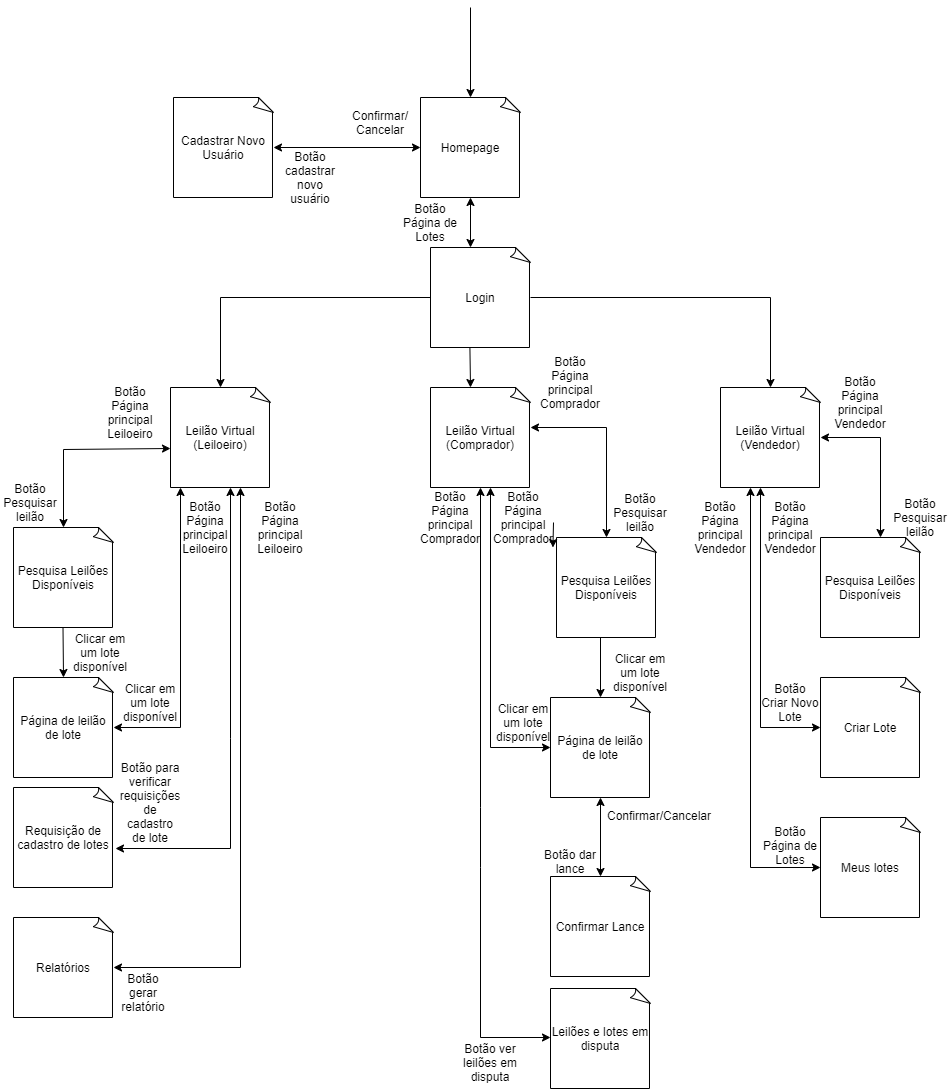

The diagram above was exported from draw.io. Its source (the exported page's mxGraphModel, read from the mxfile embedded in the PNG):
<mxGraphModel dx="4231" dy="1101" grid="1" gridSize="10" guides="1" tooltips="1" connect="1" arrows="1" fold="1" page="1" pageScale="1" pageWidth="1100" pageHeight="850" background="#ffffff" math="0" shadow="0">
  <root>
    <mxCell id="0" />
    <mxCell id="1" parent="0" />
    <mxCell id="37h5cdBrZ8yvJZmWgMie-1" value="Homepage" style="whiteSpace=wrap;html=1;shape=mxgraph.basic.document" parent="1" vertex="1">
      <mxGeometry x="-740" y="110" width="100" height="100" as="geometry" />
    </mxCell>
    <mxCell id="37h5cdBrZ8yvJZmWgMie-3" value="Leilão Virtual (Comprador)" style="whiteSpace=wrap;html=1;shape=mxgraph.basic.document" parent="1" vertex="1">
      <mxGeometry x="-730" y="400" width="100" height="100" as="geometry" />
    </mxCell>
    <mxCell id="37h5cdBrZ8yvJZmWgMie-9" value="Pesquisa Leilões&lt;br&gt;Disponíveis" style="whiteSpace=wrap;html=1;shape=mxgraph.basic.document" parent="1" vertex="1">
      <mxGeometry x="-604" y="550" width="100" height="100" as="geometry" />
    </mxCell>
    <mxCell id="37h5cdBrZ8yvJZmWgMie-10" value="Página de leilão de lote" style="whiteSpace=wrap;html=1;shape=mxgraph.basic.document" parent="1" vertex="1">
      <mxGeometry x="-610" y="710" width="100" height="100" as="geometry" />
    </mxCell>
    <mxCell id="37h5cdBrZ8yvJZmWgMie-13" value="Leilões e lotes em disputa" style="whiteSpace=wrap;html=1;shape=mxgraph.basic.document" parent="1" vertex="1">
      <mxGeometry x="-610" y="1001" width="100" height="100" as="geometry" />
    </mxCell>
    <mxCell id="37h5cdBrZ8yvJZmWgMie-25" value="Login" style="whiteSpace=wrap;html=1;shape=mxgraph.basic.document" parent="1" vertex="1">
      <mxGeometry x="-730" y="260" width="100" height="100" as="geometry" />
    </mxCell>
    <mxCell id="EyS9SSAs60YIlu5VAeAh-8" value="" style="endArrow=classic;html=1;rounded=0;" parent="1" target="37h5cdBrZ8yvJZmWgMie-1" edge="1">
      <mxGeometry width="50" height="50" relative="1" as="geometry">
        <mxPoint x="-690" y="20" as="sourcePoint" />
        <mxPoint x="-530" y="-40" as="targetPoint" />
      </mxGeometry>
    </mxCell>
    <mxCell id="37h5cdBrZ8yvJZmWgMie-40" value="Leilão Virtual (Vendedor)" style="whiteSpace=wrap;html=1;shape=mxgraph.basic.document" parent="1" vertex="1">
      <mxGeometry x="-440" y="400" width="100" height="100" as="geometry" />
    </mxCell>
    <mxCell id="37h5cdBrZ8yvJZmWgMie-41" value="Leilão Virtual (Leiloeiro)" style="whiteSpace=wrap;html=1;shape=mxgraph.basic.document" parent="1" vertex="1">
      <mxGeometry x="-990" y="400" width="100" height="100" as="geometry" />
    </mxCell>
    <mxCell id="37h5cdBrZ8yvJZmWgMie-42" value="" style="endArrow=classic;startArrow=classic;html=1;rounded=0;" parent="1" source="37h5cdBrZ8yvJZmWgMie-9" edge="1">
      <mxGeometry width="50" height="50" relative="1" as="geometry">
        <mxPoint x="-660" y="610" as="sourcePoint" />
        <mxPoint x="-630" y="440" as="targetPoint" />
        <Array as="points">
          <mxPoint x="-554" y="440" />
        </Array>
      </mxGeometry>
    </mxCell>
    <mxCell id="37h5cdBrZ8yvJZmWgMie-45" value="" style="endArrow=classic;startArrow=classic;html=1;rounded=0;entryX=0.5;entryY=1;entryDx=0;entryDy=0;entryPerimeter=0;exitX=0;exitY=0.5;exitDx=0;exitDy=0;exitPerimeter=0;" parent="1" source="37h5cdBrZ8yvJZmWgMie-10" edge="1">
      <mxGeometry width="50" height="50" relative="1" as="geometry">
        <mxPoint x="-670" y="760" as="sourcePoint" />
        <mxPoint x="-670" y="500" as="targetPoint" />
        <Array as="points">
          <mxPoint x="-670" y="760" />
        </Array>
      </mxGeometry>
    </mxCell>
    <mxCell id="37h5cdBrZ8yvJZmWgMie-47" value="" style="endArrow=classic;html=1;rounded=0;" parent="1" edge="1">
      <mxGeometry width="50" height="50" relative="1" as="geometry">
        <mxPoint x="-560" y="650" as="sourcePoint" />
        <mxPoint x="-560" y="710" as="targetPoint" />
      </mxGeometry>
    </mxCell>
    <mxCell id="37h5cdBrZ8yvJZmWgMie-50" value="" style="endArrow=classic;startArrow=classic;html=1;rounded=0;entryX=0.5;entryY=1;entryDx=0;entryDy=0;entryPerimeter=0;" parent="1" target="37h5cdBrZ8yvJZmWgMie-3" edge="1">
      <mxGeometry width="50" height="50" relative="1" as="geometry">
        <mxPoint x="-610" y="1050" as="sourcePoint" />
        <mxPoint x="-670" y="680" as="targetPoint" />
        <Array as="points">
          <mxPoint x="-680" y="1050" />
          <mxPoint x="-680" y="880" />
          <mxPoint x="-680" y="820" />
        </Array>
      </mxGeometry>
    </mxCell>
    <mxCell id="37h5cdBrZ8yvJZmWgMie-51" value="Pesquisa Leilões&lt;br&gt;Disponíveis" style="whiteSpace=wrap;html=1;shape=mxgraph.basic.document" parent="1" vertex="1">
      <mxGeometry x="-340" y="550" width="100" height="100" as="geometry" />
    </mxCell>
    <mxCell id="37h5cdBrZ8yvJZmWgMie-52" value="" style="endArrow=classic;startArrow=classic;html=1;rounded=0;" parent="1" edge="1">
      <mxGeometry width="50" height="50" relative="1" as="geometry">
        <mxPoint x="-280" y="550" as="sourcePoint" />
        <mxPoint x="-340" y="450" as="targetPoint" />
        <Array as="points">
          <mxPoint x="-280" y="450" />
        </Array>
      </mxGeometry>
    </mxCell>
    <mxCell id="37h5cdBrZ8yvJZmWgMie-53" value="Criar Lote" style="whiteSpace=wrap;html=1;shape=mxgraph.basic.document" parent="1" vertex="1">
      <mxGeometry x="-340" y="690" width="100" height="100" as="geometry" />
    </mxCell>
    <mxCell id="37h5cdBrZ8yvJZmWgMie-54" value="" style="endArrow=classic;startArrow=classic;html=1;rounded=0;entryX=0.5;entryY=1;entryDx=0;entryDy=0;entryPerimeter=0;exitX=0;exitY=0.5;exitDx=0;exitDy=0;exitPerimeter=0;" parent="1" source="37h5cdBrZ8yvJZmWgMie-53" edge="1">
      <mxGeometry width="50" height="50" relative="1" as="geometry">
        <mxPoint x="-340" y="760" as="sourcePoint" />
        <mxPoint x="-400" y="500" as="targetPoint" />
        <Array as="points">
          <mxPoint x="-400" y="740" />
        </Array>
      </mxGeometry>
    </mxCell>
    <mxCell id="37h5cdBrZ8yvJZmWgMie-55" value="Meus lotes" style="whiteSpace=wrap;html=1;shape=mxgraph.basic.document" parent="1" vertex="1">
      <mxGeometry x="-340" y="830" width="100" height="100" as="geometry" />
    </mxCell>
    <mxCell id="37h5cdBrZ8yvJZmWgMie-56" value="" style="endArrow=classic;startArrow=classic;html=1;rounded=0;exitX=0;exitY=0.5;exitDx=0;exitDy=0;exitPerimeter=0;" parent="1" edge="1">
      <mxGeometry width="50" height="50" relative="1" as="geometry">
        <mxPoint x="-340" y="880" as="sourcePoint" />
        <mxPoint x="-410" y="500" as="targetPoint" />
        <Array as="points">
          <mxPoint x="-410" y="880" />
        </Array>
      </mxGeometry>
    </mxCell>
    <mxCell id="37h5cdBrZ8yvJZmWgMie-57" value="Pesquisa Leilões&lt;br&gt;Disponíveis" style="whiteSpace=wrap;html=1;shape=mxgraph.basic.document" parent="1" vertex="1">
      <mxGeometry x="-1147" y="540" width="100" height="100" as="geometry" />
    </mxCell>
    <mxCell id="37h5cdBrZ8yvJZmWgMie-58" value="" style="endArrow=classic;startArrow=classic;html=1;rounded=0;exitX=0.5;exitY=0;exitDx=0;exitDy=0;exitPerimeter=0;entryX=0;entryY=0.61;entryDx=0;entryDy=0;entryPerimeter=0;" parent="1" source="37h5cdBrZ8yvJZmWgMie-57" target="37h5cdBrZ8yvJZmWgMie-41" edge="1">
      <mxGeometry width="50" height="50" relative="1" as="geometry">
        <mxPoint x="-840" y="590" as="sourcePoint" />
        <mxPoint x="-790" y="540" as="targetPoint" />
        <Array as="points">
          <mxPoint x="-1097" y="462" />
        </Array>
      </mxGeometry>
    </mxCell>
    <mxCell id="37h5cdBrZ8yvJZmWgMie-59" value="Requisição de cadastro de lotes" style="whiteSpace=wrap;html=1;shape=mxgraph.basic.document" parent="1" vertex="1">
      <mxGeometry x="-1147" y="800" width="100" height="100" as="geometry" />
    </mxCell>
    <mxCell id="37h5cdBrZ8yvJZmWgMie-60" value="" style="endArrow=classic;startArrow=classic;html=1;rounded=0;exitX=1.02;exitY=0.61;exitDx=0;exitDy=0;exitPerimeter=0;" parent="1" source="37h5cdBrZ8yvJZmWgMie-59" edge="1">
      <mxGeometry width="50" height="50" relative="1" as="geometry">
        <mxPoint x="-840" y="590" as="sourcePoint" />
        <mxPoint x="-930" y="500" as="targetPoint" />
        <Array as="points">
          <mxPoint x="-930" y="861" />
          <mxPoint x="-930" y="751" />
        </Array>
      </mxGeometry>
    </mxCell>
    <mxCell id="37h5cdBrZ8yvJZmWgMie-61" value="Relatórios" style="whiteSpace=wrap;html=1;shape=mxgraph.basic.document" parent="1" vertex="1">
      <mxGeometry x="-1147" y="930" width="100" height="100" as="geometry" />
    </mxCell>
    <mxCell id="37h5cdBrZ8yvJZmWgMie-62" value="" style="endArrow=classic;startArrow=classic;html=1;rounded=0;entryX=0.7;entryY=1;entryDx=0;entryDy=0;entryPerimeter=0;exitX=1;exitY=0.5;exitDx=0;exitDy=0;exitPerimeter=0;" parent="1" source="37h5cdBrZ8yvJZmWgMie-61" target="37h5cdBrZ8yvJZmWgMie-41" edge="1">
      <mxGeometry width="50" height="50" relative="1" as="geometry">
        <mxPoint x="-980" y="747" as="sourcePoint" />
        <mxPoint x="-929" y="500" as="targetPoint" />
        <Array as="points">
          <mxPoint x="-920" y="980" />
        </Array>
      </mxGeometry>
    </mxCell>
    <mxCell id="37h5cdBrZ8yvJZmWgMie-64" value="" style="endArrow=classic;html=1;rounded=0;" parent="1" edge="1">
      <mxGeometry width="50" height="50" relative="1" as="geometry">
        <mxPoint x="-690.59" y="360" as="sourcePoint" />
        <mxPoint x="-690" y="400" as="targetPoint" />
      </mxGeometry>
    </mxCell>
    <mxCell id="37h5cdBrZ8yvJZmWgMie-65" value="" style="endArrow=classic;html=1;rounded=0;exitX=0;exitY=0.5;exitDx=0;exitDy=0;exitPerimeter=0;entryX=0.5;entryY=0;entryDx=0;entryDy=0;entryPerimeter=0;" parent="1" source="37h5cdBrZ8yvJZmWgMie-25" target="37h5cdBrZ8yvJZmWgMie-41" edge="1">
      <mxGeometry width="50" height="50" relative="1" as="geometry">
        <mxPoint x="-880" y="410" as="sourcePoint" />
        <mxPoint x="-830" y="360" as="targetPoint" />
        <Array as="points">
          <mxPoint x="-940" y="310" />
        </Array>
      </mxGeometry>
    </mxCell>
    <mxCell id="37h5cdBrZ8yvJZmWgMie-66" value="" style="endArrow=classic;html=1;rounded=0;exitX=0;exitY=0.5;exitDx=0;exitDy=0;exitPerimeter=0;entryX=0.5;entryY=0;entryDx=0;entryDy=0;entryPerimeter=0;" parent="1" target="37h5cdBrZ8yvJZmWgMie-40" edge="1">
      <mxGeometry width="50" height="50" relative="1" as="geometry">
        <mxPoint x="-630" y="310" as="sourcePoint" />
        <mxPoint x="-840" y="400" as="targetPoint" />
        <Array as="points">
          <mxPoint x="-390" y="310" />
        </Array>
      </mxGeometry>
    </mxCell>
    <mxCell id="37h5cdBrZ8yvJZmWgMie-67" value="Botão gerar relatório" style="text;html=1;strokeColor=none;fillColor=none;align=center;verticalAlign=middle;whiteSpace=wrap;rounded=0;" parent="1" vertex="1">
      <mxGeometry x="-1047" y="990" width="60" height="30" as="geometry" />
    </mxCell>
    <mxCell id="37h5cdBrZ8yvJZmWgMie-68" value="Botão Pesquisar leilão" style="text;html=1;strokeColor=none;fillColor=none;align=center;verticalAlign=middle;whiteSpace=wrap;rounded=0;" parent="1" vertex="1">
      <mxGeometry x="-1160" y="500" width="60" height="30" as="geometry" />
    </mxCell>
    <mxCell id="37h5cdBrZ8yvJZmWgMie-70" value="Página de leilão de lote" style="whiteSpace=wrap;html=1;shape=mxgraph.basic.document" parent="1" vertex="1">
      <mxGeometry x="-1147" y="690" width="100" height="100" as="geometry" />
    </mxCell>
    <mxCell id="37h5cdBrZ8yvJZmWgMie-71" value="" style="endArrow=classic;html=1;rounded=0;" parent="1" edge="1">
      <mxGeometry width="50" height="50" relative="1" as="geometry">
        <mxPoint x="-1097.5" y="640" as="sourcePoint" />
        <mxPoint x="-1097" y="690" as="targetPoint" />
      </mxGeometry>
    </mxCell>
    <mxCell id="37h5cdBrZ8yvJZmWgMie-72" value="" style="endArrow=classic;startArrow=classic;html=1;rounded=0;entryX=0.5;entryY=1;entryDx=0;entryDy=0;entryPerimeter=0;exitX=1;exitY=0.5;exitDx=0;exitDy=0;exitPerimeter=0;" parent="1" source="37h5cdBrZ8yvJZmWgMie-70" edge="1">
      <mxGeometry width="50" height="50" relative="1" as="geometry">
        <mxPoint x="-920" y="760" as="sourcePoint" />
        <mxPoint x="-980" y="500" as="targetPoint" />
        <Array as="points">
          <mxPoint x="-980" y="740" />
        </Array>
      </mxGeometry>
    </mxCell>
    <mxCell id="37h5cdBrZ8yvJZmWgMie-73" value="Clicar em um lote disponível" style="text;html=1;strokeColor=none;fillColor=none;align=center;verticalAlign=middle;whiteSpace=wrap;rounded=0;" parent="1" vertex="1">
      <mxGeometry x="-1040" y="700" width="60" height="30" as="geometry" />
    </mxCell>
    <mxCell id="37h5cdBrZ8yvJZmWgMie-77" value="Botão para verificar requisições de cadastro de lote" style="text;html=1;strokeColor=none;fillColor=none;align=center;verticalAlign=middle;whiteSpace=wrap;rounded=0;" parent="1" vertex="1">
      <mxGeometry x="-1040" y="800" width="60" height="30" as="geometry" />
    </mxCell>
    <mxCell id="37h5cdBrZ8yvJZmWgMie-78" value="Botão Página principal Comprador" style="text;html=1;strokeColor=none;fillColor=none;align=center;verticalAlign=middle;whiteSpace=wrap;rounded=0;" parent="1" vertex="1">
      <mxGeometry x="-620" y="380" width="60" height="30" as="geometry" />
    </mxCell>
    <mxCell id="37h5cdBrZ8yvJZmWgMie-105" style="edgeStyle=orthogonalEdgeStyle;rounded=0;orthogonalLoop=1;jettySize=auto;html=1;exitX=1;exitY=0.75;exitDx=0;exitDy=0;" edge="1" parent="1" source="37h5cdBrZ8yvJZmWgMie-79">
      <mxGeometry relative="1" as="geometry">
        <mxPoint x="-607.5714285714284" y="560" as="targetPoint" />
      </mxGeometry>
    </mxCell>
    <mxCell id="37h5cdBrZ8yvJZmWgMie-79" value="Botão Página principal Comprador" style="text;html=1;strokeColor=none;fillColor=none;align=center;verticalAlign=middle;whiteSpace=wrap;rounded=0;" parent="1" vertex="1">
      <mxGeometry x="-667" y="520" width="60" height="20" as="geometry" />
    </mxCell>
    <mxCell id="37h5cdBrZ8yvJZmWgMie-81" value="Botão Página principal Comprador" style="text;html=1;strokeColor=none;fillColor=none;align=center;verticalAlign=middle;whiteSpace=wrap;rounded=0;" parent="1" vertex="1">
      <mxGeometry x="-740" y="520" width="60" height="20" as="geometry" />
    </mxCell>
    <mxCell id="37h5cdBrZ8yvJZmWgMie-82" value="Botão Página principal Leiloeiro" style="text;html=1;strokeColor=none;fillColor=none;align=center;verticalAlign=middle;whiteSpace=wrap;rounded=0;" parent="1" vertex="1">
      <mxGeometry x="-910" y="530" width="60" height="20" as="geometry" />
    </mxCell>
    <mxCell id="37h5cdBrZ8yvJZmWgMie-83" value="Botão Página principal Leiloeiro" style="text;html=1;strokeColor=none;fillColor=none;align=center;verticalAlign=middle;whiteSpace=wrap;rounded=0;" parent="1" vertex="1">
      <mxGeometry x="-985" y="530" width="60" height="20" as="geometry" />
    </mxCell>
    <mxCell id="37h5cdBrZ8yvJZmWgMie-84" value="Botão Página principal Leiloeiro" style="text;html=1;strokeColor=none;fillColor=none;align=center;verticalAlign=middle;whiteSpace=wrap;rounded=0;" parent="1" vertex="1">
      <mxGeometry x="-1060" y="415" width="60" height="20" as="geometry" />
    </mxCell>
    <mxCell id="37h5cdBrZ8yvJZmWgMie-85" value="Botão Página principal Vendedor" style="text;html=1;strokeColor=none;fillColor=none;align=center;verticalAlign=middle;whiteSpace=wrap;rounded=0;" parent="1" vertex="1">
      <mxGeometry x="-470" y="530" width="60" height="20" as="geometry" />
    </mxCell>
    <mxCell id="37h5cdBrZ8yvJZmWgMie-86" value="Botão Página principal Vendedor" style="text;html=1;strokeColor=none;fillColor=none;align=center;verticalAlign=middle;whiteSpace=wrap;rounded=0;" parent="1" vertex="1">
      <mxGeometry x="-400" y="530" width="60" height="20" as="geometry" />
    </mxCell>
    <mxCell id="37h5cdBrZ8yvJZmWgMie-87" value="Botão Página principal Vendedor" style="text;html=1;strokeColor=none;fillColor=none;align=center;verticalAlign=middle;whiteSpace=wrap;rounded=0;" parent="1" vertex="1">
      <mxGeometry x="-330" y="405" width="60" height="20" as="geometry" />
    </mxCell>
    <mxCell id="37h5cdBrZ8yvJZmWgMie-88" value="Botão Pesquisar leilão" style="text;html=1;strokeColor=none;fillColor=none;align=center;verticalAlign=middle;whiteSpace=wrap;rounded=0;" parent="1" vertex="1">
      <mxGeometry x="-550" y="510" width="60" height="30" as="geometry" />
    </mxCell>
    <mxCell id="37h5cdBrZ8yvJZmWgMie-89" value="Clicar em um lote disponível" style="text;html=1;strokeColor=none;fillColor=none;align=center;verticalAlign=middle;whiteSpace=wrap;rounded=0;" parent="1" vertex="1">
      <mxGeometry x="-667" y="720" width="60" height="30" as="geometry" />
    </mxCell>
    <mxCell id="37h5cdBrZ8yvJZmWgMie-90" value="Clicar em um lote disponível" style="text;html=1;strokeColor=none;fillColor=none;align=center;verticalAlign=middle;whiteSpace=wrap;rounded=0;" parent="1" vertex="1">
      <mxGeometry x="-1090" y="650" width="60" height="30" as="geometry" />
    </mxCell>
    <mxCell id="37h5cdBrZ8yvJZmWgMie-91" value="Clicar em um lote disponível" style="text;html=1;strokeColor=none;fillColor=none;align=center;verticalAlign=middle;whiteSpace=wrap;rounded=0;" parent="1" vertex="1">
      <mxGeometry x="-550" y="670" width="60" height="30" as="geometry" />
    </mxCell>
    <mxCell id="37h5cdBrZ8yvJZmWgMie-92" value="Confirmar Lance" style="whiteSpace=wrap;html=1;shape=mxgraph.basic.document" parent="1" vertex="1">
      <mxGeometry x="-610" y="889" width="100" height="100" as="geometry" />
    </mxCell>
    <mxCell id="37h5cdBrZ8yvJZmWgMie-93" value="" style="endArrow=classic;startArrow=classic;html=1;rounded=0;entryX=0.5;entryY=1;entryDx=0;entryDy=0;entryPerimeter=0;exitX=0.5;exitY=0;exitDx=0;exitDy=0;exitPerimeter=0;" parent="1" source="37h5cdBrZ8yvJZmWgMie-92" target="37h5cdBrZ8yvJZmWgMie-10" edge="1">
      <mxGeometry width="50" height="50" relative="1" as="geometry">
        <mxPoint x="-760" y="960" as="sourcePoint" />
        <mxPoint x="-710" y="910" as="targetPoint" />
      </mxGeometry>
    </mxCell>
    <mxCell id="37h5cdBrZ8yvJZmWgMie-94" value="Botão dar lance" style="text;html=1;strokeColor=none;fillColor=none;align=center;verticalAlign=middle;whiteSpace=wrap;rounded=0;" parent="1" vertex="1">
      <mxGeometry x="-620" y="859" width="60" height="30" as="geometry" />
    </mxCell>
    <mxCell id="37h5cdBrZ8yvJZmWgMie-95" value="Confirmar/Cancelar" style="text;html=1;strokeColor=none;fillColor=none;align=center;verticalAlign=middle;whiteSpace=wrap;rounded=0;" parent="1" vertex="1">
      <mxGeometry x="-531" y="813" width="60" height="30" as="geometry" />
    </mxCell>
    <mxCell id="37h5cdBrZ8yvJZmWgMie-96" value="Botão ver leilões em disputa" style="text;html=1;strokeColor=none;fillColor=none;align=center;verticalAlign=middle;whiteSpace=wrap;rounded=0;" parent="1" vertex="1">
      <mxGeometry x="-700" y="1060" width="60" height="30" as="geometry" />
    </mxCell>
    <mxCell id="37h5cdBrZ8yvJZmWgMie-97" value="Botão Pesquisar leilão" style="text;html=1;strokeColor=none;fillColor=none;align=center;verticalAlign=middle;whiteSpace=wrap;rounded=0;" vertex="1" parent="1">
      <mxGeometry x="-270" y="515" width="60" height="30" as="geometry" />
    </mxCell>
    <mxCell id="37h5cdBrZ8yvJZmWgMie-98" value="Botão Criar Novo Lote" style="text;html=1;strokeColor=none;fillColor=none;align=center;verticalAlign=middle;whiteSpace=wrap;rounded=0;" vertex="1" parent="1">
      <mxGeometry x="-400" y="700" width="60" height="30" as="geometry" />
    </mxCell>
    <mxCell id="37h5cdBrZ8yvJZmWgMie-99" value="Botão Página de Lotes" style="text;html=1;strokeColor=none;fillColor=none;align=center;verticalAlign=middle;whiteSpace=wrap;rounded=0;" vertex="1" parent="1">
      <mxGeometry x="-400" y="843" width="60" height="30" as="geometry" />
    </mxCell>
    <mxCell id="37h5cdBrZ8yvJZmWgMie-100" value="Botão Página de Lotes" style="text;html=1;strokeColor=none;fillColor=none;align=center;verticalAlign=middle;whiteSpace=wrap;rounded=0;" vertex="1" parent="1">
      <mxGeometry x="-760" y="220" width="60" height="30" as="geometry" />
    </mxCell>
    <mxCell id="37h5cdBrZ8yvJZmWgMie-101" value="Cadastrar Novo Usuário" style="whiteSpace=wrap;html=1;shape=mxgraph.basic.document" vertex="1" parent="1">
      <mxGeometry x="-987" y="110" width="100" height="100" as="geometry" />
    </mxCell>
    <mxCell id="37h5cdBrZ8yvJZmWgMie-102" value="" style="endArrow=classic;startArrow=classic;html=1;rounded=0;entryX=0;entryY=0.5;entryDx=0;entryDy=0;entryPerimeter=0;" edge="1" parent="1" source="37h5cdBrZ8yvJZmWgMie-101" target="37h5cdBrZ8yvJZmWgMie-1">
      <mxGeometry width="50" height="50" relative="1" as="geometry">
        <mxPoint x="-870" y="140" as="sourcePoint" />
        <mxPoint x="-820" y="90" as="targetPoint" />
      </mxGeometry>
    </mxCell>
    <mxCell id="37h5cdBrZ8yvJZmWgMie-103" value="Confirmar/&lt;br&gt;Cancelar" style="text;html=1;strokeColor=none;fillColor=none;align=center;verticalAlign=middle;whiteSpace=wrap;rounded=0;" vertex="1" parent="1">
      <mxGeometry x="-810" y="120" width="60" height="30" as="geometry" />
    </mxCell>
    <mxCell id="37h5cdBrZ8yvJZmWgMie-104" value="Botão cadastrar novo usuário" style="text;html=1;strokeColor=none;fillColor=none;align=center;verticalAlign=middle;whiteSpace=wrap;rounded=0;" vertex="1" parent="1">
      <mxGeometry x="-880" y="175" width="60" height="30" as="geometry" />
    </mxCell>
    <mxCell id="37h5cdBrZ8yvJZmWgMie-106" value="" style="endArrow=classic;startArrow=classic;html=1;rounded=0;entryX=0.5;entryY=1;entryDx=0;entryDy=0;entryPerimeter=0;" edge="1" parent="1" target="37h5cdBrZ8yvJZmWgMie-1">
      <mxGeometry width="50" height="50" relative="1" as="geometry">
        <mxPoint x="-690" y="260" as="sourcePoint" />
        <mxPoint x="-540" y="180" as="targetPoint" />
      </mxGeometry>
    </mxCell>
  </root>
</mxGraphModel>